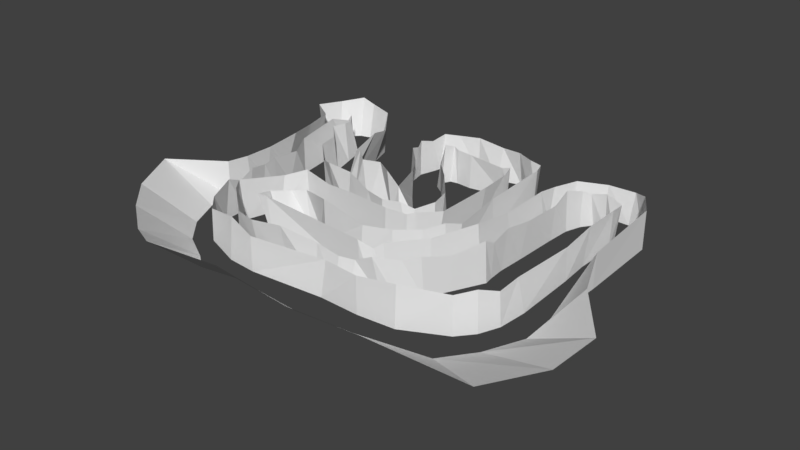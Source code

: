 # Source: RaceTrack1.blend  (saved by Blender 2.79.0; exported with 4.5.12 LTS)
import bpy
from mathutils import Matrix  # noqa: F401  (used for matrix-valued properties, if any)

bpy.ops.wm.read_factory_settings(use_empty=True)
scene = bpy.context.scene
scene.name = 'Scene'

# ---- collections
col_collection_1 = bpy.data.collections.new('Collection 1'); scene.collection.children.link(col_collection_1)

# ---- world
world_world = bpy.data.worlds.new('World'); scene.world = world_world
world_world.color = (0.05088, 0.05088, 0.05088)
world_world.use_sun_shadow = False
world_world.sun_shadow_jitter_overblur = 0.0
world_world.cycles.sampling_method = 'MANUAL'

# ---- meshes
me_plane = bpy.data.meshes.new('Plane')
me_plane.from_pydata([(-0.09576, -0.5828, -3.119e-09), (-1.378, -0.2535, -2.068e-09), (-2.65, 1.381, -1.503e-09), (-1.077, 1.235, -5.175e-09), (-3.942, 1.933, -4.753e-09), (-4.744, 2.244, -2.842e-09), (-5.046, 2.796, -2.744e-09), (-5.44, 3.814, -1.219e-09), (-5.633, 5.347, -2.091e-09), (-6.012, 6.517, -4.19e-09), (-6.899, 7.244, -4.162e-09), (-7.864, 7.522, -5.623e-09), (-8.381, 7.382, -6.725e-09), (-9.119, 6.615, -3.893e-09), (-9.407, 5.635, -8.106e-10), (-9.19, 4.914, -5.724e-09), (-8.926, 3.545, -1.785e-09), (-8.492, 2.033, -2.635e-09), (-8.292, 0.5218, -3.222e-09), (-8.087, -0.6997, -7.076e-09), (-8.267, -1.906, -5.139e-11), (-8.105, -3.201, -1.478e-09), (-7.367, -4.752, -6.098e-09), (-6.279, -5.947, -6.195e-09), (-4.848, -6.747, -5.673e-09), (-4.067, -7.341, -1.254e-09), (-2.313, -7.067, -7.155e-09), (1.357, -7.319, -1.666e-09), (4.15, -7.058, -4.393e-09), (7.367, -6.51, -6.888e-09), (8.452, -5.066, -5.046e-09), (9.223, -3.277, -3.249e-09), (9.138, -1.52, -8.511e-10), (9.225, 1.39, -2.101e-09), (9.101, 5.619, -4.994e-10), (8.349, 6.948, -5.557e-09), (7.533, 7.228, -3.061e-09), (6.267, 7.254, -8.865e-10), (5.048, 6.688, -3.113e-09), (4.505, 5.468, -9.226e-11), (4.604, 4.904, -6.074e-09), (4.532, 2.37, -6.726e-09), (4.58, 0.1825, -6.955e-09), (3.619, -1.907, -7.812e-10), (2.615, -3.447, -4.809e-09), (2.175, -3.948, -1.331e-09), (1.713, -3.982, -2.308e-09), (-3.189, -4.038, -1.27e-09), (-3.53, -3.575, -3.763e-09), (-3.818, -3.01, -1.246e-09), (-3.248, -1.765, -6.611e-09), (-2.688, -1.685, -4.905e-09), (-1.833, -2.292, -1.574e-09), (0.456, -2.612, -4.138e-09), (1.893, -2.277, -6.905e-09), (2.98, -1.645, -2.722e-09), (3.543, -0.7607, -7.216e-09), (3.665, -0.1555, -3.324e-09), (3.515, 2.561, -1.777e-09), (3.474, 5.743, -2.49e-09), (2.926, 6.803, -2.281e-09), (2.379, 7.074, -1.471e-09), (1.531, 7.7, -7.283e-09), (0.3272, 7.383, -1.11e-09), (-0.9147, 7.598, -5.373e-09), (-1.942, 7.036, -1.828e-09), (-2.59, 6.702, -2.792e-09), (-2.648, 6.414, -7.008e-09), (-2.897, 5.554, -1.911e-09), (-2.761, 4.971, -2.227e-09), (-2.661, 4.482, -1.634e-09), (-2.059, 3.748, -2.317e-09), (-1.548, 3.261, -9.743e-10), (-0.2301, 1.715, -1.707e-09), (0.3438, 1.326, -7.238e-09), (-0.1183, 0.5872, -3.973e-10), (-0.3069, 1.001, -5.705e-09), (-2.957, 0.406, -4.77e-09), (-4.195, 0.9103, -6.179e-09), (-5.338, 1.474, -7.371e-09), (-6.172, 2.313, -5.959e-09), (-6.34, 3.367, -6.7e-09), (-6.681, 4.559, -4.949e-09), (-6.972, 5.587, -4.147e-09), (-7.436, 5.823, -8.205e-10), (-7.752, 6.015, -4.396e-09), (-7.91, 5.784, -6.747e-09), (-7.816, 5.053, -5.908e-09), (-7.337, 2.128, -1.986e-09), (-7.166, 0.9575, -1.466e-10), (-6.935, -0.1598, -3.281e-09), (-6.915, -1.102, -1.703e-09), (-6.727, -2.063, -2.423e-09), (-6.601, -2.534, -3.493e-09), (-6.545, -3.722, -1.064e-09), (-5.985, -4.587, -3.577e-09), (-5.473, -5.449, -1.088e-09), (-3.629, -6.13, -1.715e-09), (-2.211, -6.247, -7.482e-11), (1.379, -5.962, -3.244e-09), (3.303, -6.028, -3.074e-09), (5.073, -5.883, -1.79e-09), (7.042, -4.905, -5.893e-09), (7.656, -4.173, -6.488e-09), (8.035, -3.239, -4.999e-09), (8.151, -1.842, -6.27e-09), (8.05, 1.254, -5.662e-09), (7.939, 2.702, -9.724e-10), (8.007, 4.693, -8.114e-10), (7.744, 5.636, -5.474e-10), (7.025, 6.081, -2.167e-09), (6.338, 6.229, -5.732e-09), (5.976, 5.708, -3.747e-09), (5.727, 4.95, -3.453e-09), (5.667, 3.823, -2.16e-09), (5.613, 1.583, -1.675e-09), (5.563, 0.3015, -1.671e-10), (5.621, -0.4693, -1.806e-10), (5.691, -0.9117, -7.366e-09), (5.031, -2.279, -4.26e-09), (4.464, -3.402, -3.831e-09), (3.743, -4.185, -1.752e-09), (3.221, -4.498, -6.833e-09), (2.165, -5.122, -2.661e-09), (1.477, -5.266, -3.174e-09), (0.3375, -5.151, -2.11e-09), (-1.373, -5.012, -7.089e-09), (-3.052, -5.012, -4.969e-09), (-4.109, -4.681, -7.408e-09), (-5.393, -4.014, -6.263e-09), (-5.855, -3.201, -3.041e-09), (-5.365, -1.424, -2.62e-09), (-4.536, -0.4543, -4.447e-09), (-3.193, -0.5649, -2.653e-09), (-1.685, -0.8575, -3.59e-09), (0.6382, -1.266, -6.363e-09), (1.753, -1.185, -9.602e-10), (2.019, -0.7153, -2.515e-09), (2.372, 0.1191, -2.356e-09), (2.271, 3.257, -1.733e-09), (2.088, 5.293, -1.564e-12), (1.991, 5.805, -3.155e-09), (1.678, 6.159, -6.817e-09), (-0.1689, 5.855, -6.341e-10), (-0.9399, 5.917, -1.258e-09), (-1.314, 5.849, -2.37e-09), (-1.506, 5.434, -2.094e-09), (-1.435, 4.985, -1.447e-09), (-0.9827, 4.665, -4.276e-09), (0.7361, 2.915, -6.272e-09), (1.403, 2.02, -6.1e-09), (1.688, 1.228, -3.053e-09), (1.778, 0.6493, -5.044e-09), (1.202, -0.3101, -1.812e-09), (0.8022, -0.3798, -4.237e-09), (-0.09028, -0.5703, 1.831), (-1.312, -0.1033, 1.705), (-2.549, 2.179, 1.914), (-1.408, 1.31, 2.14), (-3.724, 2.292, 1.676), (-4.397, 2.896, 1.819), (-4.944, 3.211, 1.508), (-4.907, 4.52, 1.976), (-5.064, 5.501, 1.763), (-5.962, 6.631, 1.668), (-6.719, 7.603, 1.619), (-7.959, 7.962, 1.688), (-8.573, 7.894, 1.927), (-9.426, 7.125, 1.747), (-9.817, 5.818, 1.862), (-8.688, 5.091, 1.847), (-8.453, 3.796, 1.773), (-8.021, 2.278, 1.875), (-8.202, 0.7261, 1.607), (-8.138, -0.8163, 1.658), (-8.261, -1.891, 1.719), (-10.28, -3.916, 1.967), (-9.028, -6.252, 1.918), (-7.521, -7.75, 1.903), (-5.708, -9.068, 1.918), (-4.529, -9.571, 1.964), (-1.404, -8.784, 1.651), (2.852, -9.318, 1.743), (6.478, -9.25, 1.917), (10.73, -8.67, 1.485), (12.3, -6.459, 1.665), (12.47, -4.037, 1.758), (10.52, -1.414, 1.783), (9.252, 1.452, 1.66), (9.103, 5.622, 1.84), (8.34, 6.926, 1.765), (7.631, 7.449, 1.542), (6.317, 7.367, 1.55), (5.071, 6.739, 1.598), (4.588, 5.655, 1.551), (4.511, 4.693, 1.65), (4.472, 2.235, 1.565), (4.521, 0.04892, 1.918), (3.627, -1.89, 1.734), (2.559, -3.575, 1.847), (2.24, -3.802, 1.581), (1.659, -4.104, 1.926), (-3.894, -3.677, 1.951), (-4.424, -3.642, 1.895), (-4.588, -2.795, 1.67), (-4.174, -1.905, 1.491), (-3.533, -1.64, 1.609), (-1.84, -2.307, 1.931), (0.5063, -2.498, 1.538), (1.904, -2.254, 1.691), (2.978, -1.649, 1.805), (3.511, -0.8346, 1.951), (3.737, 0.007899, 1.677), (3.491, 2.508, 1.801), (3.524, 5.856, 1.979), (2.994, 6.955, 1.689), (2.372, 7.058, 1.732), (1.457, 7.533, 1.683), (0.445, 7.65, 1.625), (-0.9098, 7.609, 1.781), (-1.843, 7.26, 1.77), (-2.492, 6.924, 1.796), (-2.715, 6.26, 1.581), (-2.886, 5.579, 1.773), (-2.7, 5.109, 1.639), (-2.611, 4.594, 1.806), (-1.955, 3.983, 1.555), (-1.531, 3.298, 1.437), (-0.6979, 1.245, 1.595), (-2.904, 0.5248, 1.894), (-4.312, 0.6438, 1.911), (-5.367, 1.409, 1.473), (-6.212, 2.222, 1.804), (-6.394, 3.244, 1.807), (-7.317, 4.171, 1.806), (-7.279, 4.994, 1.714), (-7.399, 5.539, 1.626), (-7.506, 5.718, 1.889), (-7.541, 5.52, 1.648), (-7.841, 4.696, 1.909), (-7.606, 2.399, 1.655), (-7.018, 1.294, 1.525), (-6.961, -0.2186, 1.718), (-6.84, -0.93, 1.649), (-6.654, -1.898, 1.848), (-6.64, -2.621, 1.511), (-6.446, -3.499, 1.908), (-6.054, -4.743, 1.657), (-5.453, -5.404, 1.526), (-3.563, -5.981, 1.978), (-2.205, -6.234, 1.628), (1.473, -5.747, 1.622), (3.301, -6.033, 1.723), (5.095, -5.833, 1.923), (7.029, -4.933, 1.783), (7.634, -4.223, 1.924), (7.995, -3.328, 1.591), (8.006, -2.169, 1.685), (8.031, 1.209, 1.562), (8.046, 2.944, 1.832), (8.034, 4.756, 1.821), (7.837, 5.848, 1.61), (6.996, 6.015, 1.811), (6.241, 6.009, 1.59), (5.978, 5.712, 1.751), (5.694, 4.875, 1.993), (5.72, 3.942, 1.619), (5.738, 1.867, 1.718), (5.661, 0.5247, 1.906), (5.647, -0.41, 1.61), (5.652, -0.9985, 1.94), (4.984, -2.386, 1.604), (4.418, -3.506, 1.838), (3.835, -3.977, 1.679), (3.064, -4.853, 1.939), (2.256, -4.914, 1.548), (1.55, -5.099, 1.558), (0.3856, -5.042, 1.705), (-1.483, -5.262, 1.953), (-3.167, -5.272, 1.687), (-4.236, -4.97, 1.62), (-5.401, -4.031, 1.99), (-5.924, -3.357, 1.996), (-5.282, -1.235, 1.656), (-4.56, -0.5083, 1.893), (-3.196, -0.572, 1.604), (-1.654, -0.7874, 1.747), (0.6561, -1.225, 1.912), (1.764, -1.16, 1.923), (1.975, -0.8132, 1.94), (2.488, 0.3825, 1.709), (2.387, 3.52, 1.629), (2.11, 5.345, 1.494), (2.037, 5.91, 1.666), (1.583, 5.944, 1.495), (-0.1509, 5.896, 1.666), (-0.9359, 5.926, 1.716), (-1.231, 6.036, 1.778), (-1.441, 5.582, 1.952), (-1.307, 5.276, 1.653), (-0.9911, 4.646, 1.46), (0.6684, 2.762, 1.998), (1.293, 1.769, 1.621), (1.764, 1.399, 1.965), (1.798, 0.6938, 1.801), (1.305, -0.07579, 1.618), (0.7864, -0.4155, 1.909)], [], [(109, 110, 262, 261), (58, 213, 214, 59), (7, 162, 163, 8), (110, 111, 263, 262), (59, 214, 215, 60), (8, 163, 164, 9), (111, 112, 264, 263), (60, 215, 216, 61), (9, 164, 165, 10), (112, 113, 265, 264), (61, 216, 217, 62), (10, 165, 166, 11), (113, 114, 266, 265), (62, 217, 218, 63), (11, 166, 167, 12), (114, 115, 267, 266), (63, 218, 219, 64), (12, 167, 168, 13), (115, 116, 268, 267), (64, 219, 220, 65), (13, 168, 169, 14), (116, 117, 269, 268), (65, 220, 221, 66), (14, 169, 170, 15), (117, 118, 270, 269), (66, 221, 222, 67), (15, 170, 171, 16), (118, 119, 271, 270), (67, 222, 223, 68), (16, 171, 172, 17), (119, 120, 272, 271), (68, 223, 224, 69), (17, 172, 173, 18), (120, 121, 273, 272), (69, 224, 225, 70), (18, 173, 174, 19), (121, 122, 274, 273), (70, 225, 226, 71), (19, 174, 175, 20), (122, 123, 275, 274), (71, 226, 227, 72), (20, 175, 176, 21), (123, 124, 276, 275), (72, 227, 228, 73), (21, 176, 177, 22), (124, 125, 277, 276), (73, 228, 74), (22, 177, 178, 23), (125, 126, 278, 277), (74, 228, 75), (23, 178, 179, 24), (126, 127, 279, 278), (75, 228, 76), (24, 179, 180, 25), (127, 128, 280, 279), (3, 76, 228, 158), (25, 180, 181, 26), (128, 129, 281, 280), (77, 78, 230, 229), (26, 181, 182, 27), (129, 130, 282, 281), (78, 79, 231, 230), (27, 182, 183, 28), (130, 131, 283, 282), (79, 80, 232, 231), (28, 183, 184, 29), (131, 132, 284, 283), (80, 81, 233, 232), (29, 184, 185, 30), (132, 133, 285, 284), (81, 82, 234, 233), (30, 185, 186, 31), (133, 134, 286, 285), (82, 83, 235, 234), (31, 186, 187, 32), (134, 135, 287, 286), (83, 84, 236, 235), (32, 187, 188, 33), (135, 136, 288, 287), (84, 85, 237, 236), (33, 188, 189, 34), (136, 137, 289, 288), (85, 86, 238, 237), (34, 189, 190, 35), (137, 138, 290, 289), (86, 87, 239, 238), (35, 190, 191, 36), (138, 139, 291, 290), (87, 88, 240, 239), (36, 191, 192, 37), (139, 140, 292, 291), (88, 89, 241, 240), (37, 192, 193, 38), (140, 141, 293, 292), (89, 90, 242, 241), (38, 193, 194, 39), (141, 142, 294, 293), (90, 91, 243, 242), (39, 194, 195, 40), (142, 143, 295, 294), (91, 92, 244, 243), (40, 195, 196, 41), (143, 144, 296, 295), (92, 93, 245, 244), (41, 196, 197, 42), (144, 145, 297, 296), (93, 94, 246, 245), (42, 197, 198, 43), (145, 146, 298, 297), (94, 95, 247, 246), (43, 198, 199, 44), (146, 147, 299, 298), (95, 96, 248, 247), (44, 199, 200, 45), (147, 148, 300, 299), (96, 97, 249, 248), (45, 200, 201, 46), (148, 149, 301, 300), (97, 98, 250, 249), (46, 201, 202, 47), (149, 150, 302, 301), (98, 99, 251, 250), (47, 202, 203, 48), (150, 151, 303, 302), (99, 100, 252, 251), (48, 203, 204, 49), (151, 152, 304, 303), (100, 101, 253, 252), (49, 204, 205, 50), (152, 153, 305, 304), (101, 102, 254, 253), (50, 205, 206, 51), (153, 154, 306, 305), (102, 103, 255, 254), (51, 206, 207, 52), (0, 155, 306, 154), (1, 77, 229, 156), (103, 104, 256, 255), (52, 207, 208, 53), (0, 1, 156, 155), (104, 105, 257, 256), (53, 208, 209, 54), (3, 158, 157, 2), (105, 106, 258, 257), (54, 209, 210, 55), (2, 157, 159, 4), (106, 107, 259, 258), (55, 210, 211, 56), (4, 159, 160, 5), (107, 108, 260, 259), (56, 211, 212, 57), (5, 160, 161, 6), (108, 109, 261, 260), (57, 212, 213, 58), (6, 161, 162, 7)])
_uv = me_plane.uv_layers.new(name='UVMap')
_uv.uv.foreach_set('vector', [0.3519, 4.251, 0.639, 4.251, 0.639, 4.872, 0.3519, 4.803, -3.027, 4.145, -3.574, 4.431, -3.129, 5.415, -2.528, 5.101, 3.574, -0.2528, 3.869, -0.8904, 3.496, -1.066, 3.146, -0.539, 0.639, 4.251, 0.904, 4.251, 0.904, 4.796, 0.639, 4.872, -2.528, 5.101, -3.129, 5.415, -2.85, 5.734, -2.337, 5.466, 3.146, -0.539, 3.496, -1.066, 3.051, -1.225, 2.796, -0.7131, 0.904, 4.251, 1.082, 4.251, 1.082, 4.851, 0.904, 4.796, 2.121, 4.182, 2.112, 3.603, 1.901, 3.591, 1.91, 4.185, 2.796, -0.7131, 3.051, -1.225, 2.618, -1.457, 2.444, -0.8882, 1.082, 4.251, 1.35, 4.251, 1.35, 4.935, 1.082, 4.851, 1.91, 4.185, 1.901, 3.591, 1.547, 3.613, 1.555, 4.19, 2.444, -0.8882, 2.618, -1.457, 2.183, -1.572, 2.102, -0.9606, 4.761, 6.425, 4.398, 6.425, 4.398, 5.869, 4.761, 5.741, 1.555, 4.19, 1.547, 3.613, 1.184, 3.638, 1.192, 4.195, 2.102, -0.9606, 2.183, -1.572, 1.928, -1.655, 1.903, -0.9647, 4.398, 6.425, 3.638, 6.425, 3.638, 5.836, 4.398, 5.869, 1.192, 4.195, 1.184, 3.638, 0.7231, 3.591, 0.7317, 4.202, 1.903, -0.9647, 1.928, -1.655, 1.534, -1.56, 1.592, -0.9365, 3.638, 6.425, 3.227, 6.425, 3.227, 5.771, 3.638, 5.836, 0.7317, 4.202, 0.7231, 3.591, 0.3756, 3.6, 0.3842, 4.207, 1.592, -0.9365, 1.534, -1.56, 1.165, -1.506, 1.312, -0.8653, 3.227, 6.425, 2.962, 6.425, 2.962, 5.872, 3.227, 5.771, 0.3842, 4.207, 0.3756, 3.6, 0.1099, 3.595, 0.1186, 4.21, 1.312, -0.8653, 1.165, -1.506, 0.7304, -1.294, 1.016, -0.6998, 2.962, 6.425, 2.675, 6.425, 2.675, 5.759, 2.962, 5.872, 0.1186, 4.21, 0.1099, 3.595, -0.07345, 3.671, -0.0658, 4.213, 1.016, -0.6998, 0.7304, -1.294, 0.3351, -1.054, 0.6435, -0.5154, 2.675, 6.425, 2.217, 6.425, 2.217, 5.875, 2.675, 5.759, -0.0658, 4.213, -0.07345, 3.671, -0.28, 3.608, -0.2715, 4.216, 0.6435, -0.5154, 0.3351, -1.054, -0.1737, -0.8356, 0.1501, -0.2664, 2.217, 6.425, 1.794, 6.425, 1.794, 5.794, 2.217, 5.875, -0.2715, 4.216, -0.28, 3.608, -0.4898, 3.657, -0.4819, 4.219, 0.1501, -0.2664, -0.1737, -0.8356, -0.5847, -0.4856, -0.3144, -0.005077, 1.794, 6.425, 1.469, 6.425, 1.469, 5.849, 1.794, 5.794, -0.4819, 4.219, -0.4898, 3.657, -0.6522, 3.602, -0.6435, 4.221, -0.3144, -0.005077, -0.5847, -0.4856, -1.022, -0.2596, -0.7428, 0.2359, 1.469, 6.425, 1.171, 6.425, 1.171, 5.76, 1.469, 5.849, -0.6435, 4.221, -0.6522, 3.602, -0.9832, 3.692, -0.9757, 4.226, -0.7428, 0.2359, -1.022, -0.2596, -1.28, -0.1385, -0.9905, 0.3752, 1.171, 6.425, 0.8147, 6.425, 0.8147, 5.894, 1.171, 5.76, -0.9757, 4.226, -0.9832, 3.692, -1.217, 3.736, -1.21, 4.229, -0.9905, 0.3752, -1.28, -0.1385, -2.331, 0.07045, -1.402, 0.6069, 0.8147, 6.425, 0.5675, 6.425, 0.5675, 5.891, 0.8147, 5.894, -1.21, 4.229, -1.217, 3.736, -1.969, 3.652, -1.913, 4.239, -1.477, -3.925, -2.331, -3.276, -1.715, -2.63, -1.1, -3.391, 0.5675, 6.425, 0.1809, 6.425, 0.1809, 5.84, 0.5675, 5.891, -1.913, 4.239, -1.969, 3.652, -2.193, 4.245, -1.1, -3.391, -1.715, -2.63, -1.124, -2.176, -0.6612, -3.051, 0.1809, 6.425, -0.4478, 6.425, -0.4478, 5.755, 0.1809, 5.84, -2.193, 4.245, -1.969, 3.652, -2.331, 4.157, -0.6612, -3.051, -1.124, -2.176, -0.4312, -1.879, -0.1445, -2.832, -0.4478, 6.425, -1.008, 6.425, -1.008, 5.846, -0.4478, 5.755, 5.708, 0.6068, 5.651, -0.01115, 5.599, 0.5661, -0.1445, -2.832, -0.4312, -1.879, -0.01688, -1.731, 0.1664, -2.729, -1.008, 6.425, -1.396, 6.425, -1.396, 5.869, -1.008, 5.846, 5.34, 0.4728, 5.599, 0.5661, 5.651, -0.01115, 5.471, -0.2604, 0.1664, -2.729, -0.01688, -1.731, 1.011, -1.884, 0.7195, -2.7, -1.396, 6.425, -1.894, 6.425, -1.894, 5.742, -1.396, 5.869, 5.058, 1.626, 4.608, 1.721, 4.473, 1.08, 4.924, 0.9908, 0.7195, -2.7, 1.011, -1.884, 2.479, -1.697, 2.022, -2.666, -1.894, 6.425, -2.257, 6.425, -2.257, 5.74, -1.894, 5.742, 4.608, 1.721, 4.181, 1.812, 4.076, 1.317, 4.473, 1.08, 2.022, -2.666, 2.479, -1.697, 3.738, -1.661, 2.959, -2.667, -2.257, 6.425, -2.898, 6.425, -2.898, 5.857, -2.257, 5.74, 4.181, 1.812, 3.773, 1.898, 3.645, 1.293, 4.076, 1.317, 2.959, -2.667, 3.738, -1.661, 5.199, -1.855, 4.048, -2.744, -2.898, 6.425, -3.301, 6.425, -3.301, 5.776, -2.898, 5.857, 3.773, 1.898, 3.427, 1.971, 3.299, 1.365, 3.645, 1.293, 4.048, -2.744, 5.199, -1.855, 5.822, -2.48, 4.499, -3.22, -3.301, 6.425, -3.776, 6.425, -3.776, 5.875, -3.301, 5.776, 3.427, 1.971, 2.984, 2.065, 2.831, 1.43, 3.299, 1.365, 4.499, -3.22, 5.822, -2.48, 6.028, -3.286, 4.862, -3.824, -3.776, 6.425, -4.299, 6.425, -4.299, 5.826, -3.776, 5.875, 2.984, 2.065, 2.621, 2.173, 2.561, 1.567, 2.831, 1.43, 4.862, -3.824, 6.028, -3.286, 5.709, -4.431, 4.929, -4.467, -4.299, 6.425, -5.096, 6.425, -5.096, 5.769, -4.299, 5.826, 2.621, 2.173, 2.43, 2.209, 2.422, 1.633, 2.561, 1.567, 4.929, -4.467, 5.709, -4.431, 5.499, -5.443, 4.929, -5.443, -5.096, 6.425, -5.541, 6.425, -5.541, 5.765, -5.096, 5.769, 2.43, 2.209, 2.293, 2.209, 2.341, 1.551, 2.422, 1.633, 1.357, 4.251, 1.357, 4.82, 2.837, 4.882, 2.837, 4.251, -2.331, 2.215, -2.177, 2.215, -2.177, 2.88, -2.331, 2.874, 2.293, 2.209, 2.151, 2.196, 2.228, 1.615, 2.341, 1.551, 2.837, 4.251, 2.837, 4.882, 3.306, 4.856, 3.306, 4.251, -2.177, 2.215, -1.863, 2.215, -1.863, 2.801, -2.177, 2.88, 2.151, 2.196, 1.921, 2.132, 2.027, 1.485, 2.228, 1.615, 3.306, 4.251, 3.306, 4.856, 3.602, 4.78, 3.602, 4.251, -1.863, 2.215, -0.775, 2.215, -0.775, 2.774, -1.863, 2.801, 1.921, 2.132, 0.99, 1.935, 1.188, 1.389, 2.027, 1.485, 3.602, 4.251, 3.602, 4.78, 4.022, 4.782, 4.022, 4.251, -0.775, 2.215, -0.04333, 2.215, -0.04333, 2.727, -0.775, 2.774, 0.99, 1.935, 0.6224, 1.862, 0.7238, 1.349, 1.188, 1.389, 4.022, 4.251, 4.022, 4.782, 4.517, 4.799, 4.517, 4.251, -0.04333, 2.215, 0.08814, 2.215, 0.08815, 2.786, -0.04333, 2.727, 0.6224, 1.862, 0.1866, 1.776, 0.3008, 1.198, 0.7238, 1.349, -2.337, -5.21, -2.833, -5.443, -2.987, -5.076, -2.506, -4.85, 0.08814, 2.215, 0.2355, 2.215, 0.2355, 2.728, 0.08815, 2.786, 0.1866, 1.776, -0.1025, 1.719, 0.00717, 1.164, 0.3008, 1.198, -2.506, -4.85, -2.987, -5.076, -3.147, -4.816, -2.635, -4.575, 0.2355, 2.215, 0.8187, 2.215, 0.8187, 2.786, 0.2355, 2.728, -0.1025, 1.719, -0.4439, 1.652, -0.321, 1.03, 0.00717, 1.164, -2.635, -4.575, -3.147, -4.816, -3.496, -4.005, -3.01, -3.777, 0.8187, 2.215, 1.088, 2.215, 1.088, 2.804, 0.8187, 2.786, -0.4439, 1.652, -0.6249, 1.616, -0.5244, 1.108, -0.321, 1.03, -3.01, -3.777, -3.496, -4.005, -3.926, -3.374, -3.331, -3.094, 1.088, 2.215, 1.232, 2.215, 1.232, 2.825, 1.088, 2.804, -0.6249, 1.616, -0.9826, 1.545, -0.8557, 0.9031, -0.5244, 1.108, -3.331, -3.094, -3.926, -3.374, -4.151, -2.746, -3.613, -2.493, 1.232, 2.215, 1.384, 2.215, 1.384, 2.884, 1.232, 2.825, -0.9826, 1.545, -1.359, 1.471, -1.249, 0.9132, -0.8557, 0.9031, -3.613, -2.493, -4.151, -2.746, -4.489, -2.119, -3.915, -1.849, 1.384, 2.215, 1.529, 2.215, 1.529, 2.782, 1.384, 2.884, -1.359, 1.471, -1.67, 1.409, -1.569, 0.8956, -1.249, 0.9132, -3.915, -1.849, -4.489, -2.119, -4.475, -1.932, -3.985, -1.702, 1.529, 2.215, 1.738, 2.215, 1.738, 2.716, 1.529, 2.782, -1.67, 1.409, -2.331, 1.279, -2.199, 0.613, -1.569, 0.8956, -3.985, -1.702, -4.475, -1.932, -4.654, -1.829, -4.057, -1.548, 1.738, 2.215, 2.595, 2.215, 2.595, 2.9, 1.738, 2.716, -2.331, 2.907, -1.831, 2.907, -1.831, 3.465, -2.331, 3.585, -4.057, -1.548, -4.654, -1.829, -5.497, -0.05455, -4.768, -0.03457, 2.595, 2.215, 2.976, 2.215, 2.976, 2.771, 2.595, 2.9, -1.831, 2.907, -0.6251, 2.907, -0.6251, 3.463, -1.831, 3.465, -4.768, -0.03457, -5.497, -0.05455, -5.541, 0.1186, -4.829, 0.1322, 2.976, 2.215, 3.224, 2.215, 3.224, 2.889, 2.976, 2.771, -0.6251, 2.907, 0.03668, 2.907, 0.03668, 3.498, -0.6251, 3.463, -4.829, 0.1322, -5.541, 0.1186, -5.512, 0.381, -4.869, 0.3815, 3.224, 2.215, 3.459, 2.215, 3.459, 2.833, 3.224, 2.889, 0.03668, 2.907, 0.6584, 2.907, 0.6584, 3.566, 0.03668, 3.498, -4.869, 0.3815, -5.512, 0.381, -5.394, 0.7283, -4.805, 0.7374, 3.459, 2.215, 3.779, 2.215, 3.779, 2.77, 3.459, 2.833, 0.6584, 2.907, 1.351, 2.907, 1.351, 3.518, 0.6584, 3.566, -4.805, 0.7374, -5.394, 0.7283, -5.331, 0.9368, -4.706, 0.9276, 6.541, 1.313, 6.374, 1.348, 6.238, 0.7079, 6.426, 0.7701, 1.351, 2.907, 1.667, 2.907, 1.667, 3.566, 1.351, 3.518, -4.706, 0.9276, -5.331, 0.9368, -5.13, 1.546, -4.543, 1.24, 6.077, 1.411, 5.948, 0.7967, 6.238, 0.7079, 6.374, 1.348, 5.636, 1.504, 5.058, 1.626, 4.924, 0.9908, 5.515, 0.9321, 1.667, 2.907, 2.043, 2.907, 2.043, 3.452, 1.667, 3.566, -4.543, 1.24, -5.13, 1.546, -4.65, 2.176, -4.182, 1.932, 6.077, 1.411, 5.636, 1.504, 5.515, 0.9321, 5.948, 0.7967, 2.043, 2.907, 2.499, 2.907, 2.499, 3.484, 2.043, 3.452, -4.182, 1.932, -4.65, 2.176, -4.476, 2.621, -3.963, 2.352, 5.34, 0.4728, 5.471, -0.2604, 4.995, -0.3572, 4.842, 0.3118, -2.331, 4.251, -1.257, 4.251, -1.257, 4.787, -2.331, 4.829, -3.963, 2.352, -4.476, 2.621, -4.279, 3.084, -3.73, 2.797, 4.842, 0.3118, 4.995, -0.3572, 4.596, -0.3919, 4.377, 0.1686, -1.257, 4.251, -0.6744, 4.251, -0.6744, 4.879, -1.257, 4.787, -3.73, 2.797, -4.279, 3.084, -4.198, 3.347, -3.605, 3.037, 4.377, 0.1686, 4.596, -0.3919, 4.336, -0.5419, 4.101, 0.06259, -0.6744, 4.251, 0.012, 4.251, 0.012, 4.875, -0.6744, 4.879, -3.605, 3.037, -4.198, 3.347, -3.981, 3.559, -3.471, 3.293, 4.101, 0.06259, 4.336, -0.5419, 4.063, -0.5693, 3.912, -0.04444, 0.012, 4.251, 0.3519, 4.251, 0.3519, 4.803, 0.012, 4.875, -3.471, 3.293, -3.981, 3.559, -3.574, 4.431, -3.027, 4.145, 3.912, -0.04444, 4.063, -0.5693, 3.869, -0.8904, 3.574, -0.2528])
me_plane.use_remesh_preserve_volume = False
me_plane.use_remesh_preserve_attributes = False
me_plane.use_mirror_vertex_groups = False
me_plane.update()

# ---- objects
ob_plane = bpy.data.objects.new('Plane', me_plane)

# ---- transforms, parenting, visibility, modifiers, constraints
ob_plane.location = (0.0, 0.0, 0.0)
ob_plane.lineart.crease_threshold = 0.0

# ---- collection membership
col_collection_1.objects.link(ob_plane)

# ---- scene / render settings (as saved in the file)
scene.frame_start = 1; scene.frame_end = 250; scene.frame_set(1)
scene.render.engine = 'BLENDER_EEVEE_NEXT'
scene.render.resolution_percentage = 50
scene.render.dither_intensity = 0.0
scene.cycles.use_denoising = False
scene.cycles.samples = 128
scene.cycles.sampling_pattern = 'TABULATED_SOBOL'
scene.cycles.use_adaptive_sampling = False
scene.cycles.use_light_tree = False
scene.cycles.blur_glossy = 0.0
scene.cycles.sample_clamp_indirect = 0.0
scene.view_settings.view_transform = 'Standard'
bpy.context.view_layer.update()

# ---- added for rendering (the .blend has no active camera and no usable light): camera, sun
cam_auto = bpy.data.cameras.new('AutoCamera')
cam_auto.lens = 50.0
cam_auto.sensor_width = 36.0
cam_auto.clip_end = 1000.0
ob_auto_camera = bpy.data.objects.new('AutoCamera', cam_auto)
scene.collection.objects.link(ob_auto_camera)
ob_auto_camera.location = (27.7414, -32.779, 22.3862)
ob_auto_camera.rotation_euler = (1.09748, -7.21219e-08, 0.694738)
scene.camera = ob_auto_camera
light_auto_sun = bpy.data.lights.new('AutoSun', 'SUN')
light_auto_sun.energy = 3.0
light_auto_sun.angle = 0.0523599
ob_auto_sun = bpy.data.objects.new('AutoSun', light_auto_sun)
scene.collection.objects.link(ob_auto_sun)
ob_auto_sun.rotation_euler = (0.872665, 0.174533, 0.523599)
bpy.context.view_layer.update()
